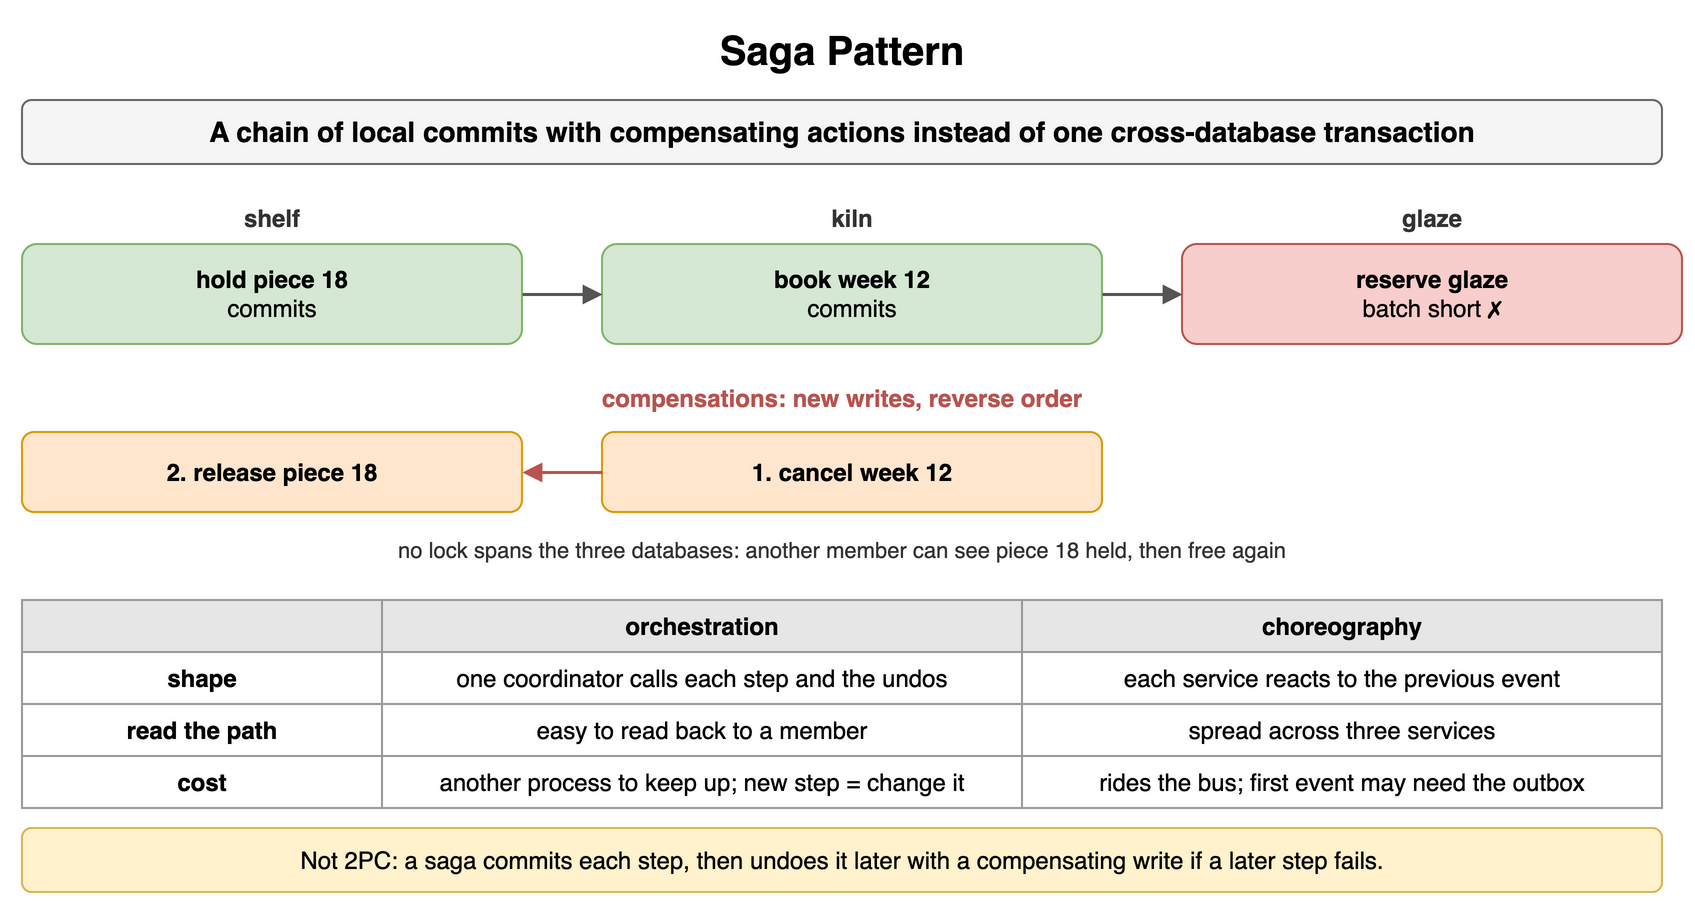

The diagram above was exported from draw.io. Its source (the exported page's mxGraphModel, read from the mxfile embedded in the PNG):
<mxGraphModel dx="900" dy="460" grid="1" gridSize="10" guides="1" tooltips="1" connect="1" arrows="1" fold="1" page="1" pageScale="1" pageWidth="900" pageHeight="460" math="0" shadow="0">
  <root>
    <mxCell id="0" />
    <mxCell id="1" parent="0" />
    <mxCell id="j1" value="Saga Pattern" style="text;html=1;align=center;verticalAlign=middle;whiteSpace=wrap;fontSize=20;fontStyle=1;" vertex="1" parent="1">
      <mxGeometry x="40" y="10" width="820" height="30" as="geometry" />
    </mxCell>
    <mxCell id="j2" value="A chain of local commits with compensating actions instead of one cross-database transaction" style="rounded=1;whiteSpace=wrap;html=1;fillColor=#f5f5f5;strokeColor=#666666;fontStyle=1;fontSize=14;" vertex="1" parent="1">
      <mxGeometry x="40" y="50" width="820" height="32" as="geometry" />
    </mxCell>
    <mxCell id="j3" value="shelf" style="text;html=1;whiteSpace=wrap;fontSize=11;align=center;verticalAlign=middle;fontSize=12;fontColor=#333333;fontStyle=1;" vertex="1" parent="1">
      <mxGeometry x="40" y="100" width="250" height="18" as="geometry" />
    </mxCell>
    <mxCell id="j4" value="hold piece 18&lt;br&gt;&lt;span style='font-weight:normal'&gt;commits&lt;/span&gt;" style="rounded=1;whiteSpace=wrap;html=1;fillColor=#d5e8d4;strokeColor=#82b366;fontSize=12;align=center;fontStyle=1;" vertex="1" parent="1">
      <mxGeometry x="40" y="122" width="250" height="50" as="geometry" />
    </mxCell>
    <mxCell id="j5" value="kiln" style="text;html=1;whiteSpace=wrap;fontSize=11;align=center;verticalAlign=middle;fontSize=12;fontColor=#333333;fontStyle=1;" vertex="1" parent="1">
      <mxGeometry x="330" y="100" width="250" height="18" as="geometry" />
    </mxCell>
    <mxCell id="j6" value="book week 12&lt;br&gt;&lt;span style='font-weight:normal'&gt;commits&lt;/span&gt;" style="rounded=1;whiteSpace=wrap;html=1;fillColor=#d5e8d4;strokeColor=#82b366;fontSize=12;align=center;fontStyle=1;" vertex="1" parent="1">
      <mxGeometry x="330" y="122" width="250" height="50" as="geometry" />
    </mxCell>
    <mxCell id="j7" value="glaze" style="text;html=1;whiteSpace=wrap;fontSize=11;align=center;verticalAlign=middle;fontSize=12;fontColor=#333333;fontStyle=1;" vertex="1" parent="1">
      <mxGeometry x="620" y="100" width="250" height="18" as="geometry" />
    </mxCell>
    <mxCell id="j8" value="reserve glaze&lt;br&gt;&lt;span style='font-weight:normal'&gt;batch short ✗&lt;/span&gt;" style="rounded=1;whiteSpace=wrap;html=1;fillColor=#f8cecc;strokeColor=#b85450;fontSize=12;align=center;fontStyle=1;" vertex="1" parent="1">
      <mxGeometry x="620" y="122" width="250" height="50" as="geometry" />
    </mxCell>
    <mxCell id="j9" value="" style="endArrow=block;endSize=6;html=1;strokeWidth=1.5;strokeColor=#555555;fontSize=11;labelBackgroundColor=#ffffff;" edge="1" parent="1">
      <mxGeometry relative="1" as="geometry">
        <mxPoint x="290" y="147" as="sourcePoint" />
        <mxPoint x="330" y="147" as="targetPoint" />
      </mxGeometry>
    </mxCell>
    <mxCell id="j10" value="" style="endArrow=block;endSize=6;html=1;strokeWidth=1.5;strokeColor=#555555;fontSize=11;labelBackgroundColor=#ffffff;" edge="1" parent="1">
      <mxGeometry relative="1" as="geometry">
        <mxPoint x="580" y="147" as="sourcePoint" />
        <mxPoint x="620" y="147" as="targetPoint" />
      </mxGeometry>
    </mxCell>
    <mxCell id="j11" value="compensations: new writes, reverse order" style="text;html=1;whiteSpace=wrap;fontSize=11;align=center;verticalAlign=middle;fontSize=12;fontColor=#b85450;fontStyle=1;" vertex="1" parent="1">
      <mxGeometry x="40" y="190" width="820" height="18" as="geometry" />
    </mxCell>
    <mxCell id="j12" value="1. cancel week 12" style="rounded=1;whiteSpace=wrap;html=1;fillColor=#ffe6cc;strokeColor=#d79b00;fontSize=12;align=center;fontStyle=1;" vertex="1" parent="1">
      <mxGeometry x="330" y="216" width="250" height="40" as="geometry" />
    </mxCell>
    <mxCell id="j13" value="2. release piece 18" style="rounded=1;whiteSpace=wrap;html=1;fillColor=#ffe6cc;strokeColor=#d79b00;fontSize=12;align=center;fontStyle=1;" vertex="1" parent="1">
      <mxGeometry x="40" y="216" width="250" height="40" as="geometry" />
    </mxCell>
    <mxCell id="j14" value="" style="endArrow=block;endSize=6;html=1;strokeWidth=1.5;strokeColor=#b85450;fontSize=11;labelBackgroundColor=#ffffff;fontColor=#b85450;fontStyle=1;" edge="1" parent="1">
      <mxGeometry relative="1" as="geometry">
        <mxPoint x="330" y="236" as="sourcePoint" />
        <mxPoint x="290" y="236" as="targetPoint" />
      </mxGeometry>
    </mxCell>
    <mxCell id="j15" value="no lock spans the three databases: another member can see piece 18 held, then free again" style="text;html=1;whiteSpace=wrap;fontSize=11;align=center;verticalAlign=middle;fontSize=11;fontColor=#333333;" vertex="1" parent="1">
      <mxGeometry x="40" y="266" width="820" height="18" as="geometry" />
    </mxCell>
    <mxCell id="j16" value="" style="whiteSpace=wrap;html=1;fillColor=#e6e6e6;strokeColor=#999999;fontStyle=1;fontSize=12;" vertex="1" parent="1">
      <mxGeometry x="40" y="300" width="180" height="26" as="geometry" />
    </mxCell>
    <mxCell id="j17" value="orchestration" style="whiteSpace=wrap;html=1;fillColor=#e6e6e6;strokeColor=#999999;fontStyle=1;fontSize=12;" vertex="1" parent="1">
      <mxGeometry x="220" y="300" width="320" height="26" as="geometry" />
    </mxCell>
    <mxCell id="j18" value="choreography" style="whiteSpace=wrap;html=1;fillColor=#e6e6e6;strokeColor=#999999;fontStyle=1;fontSize=12;" vertex="1" parent="1">
      <mxGeometry x="540" y="300" width="320" height="26" as="geometry" />
    </mxCell>
    <mxCell id="j19" value="shape" style="whiteSpace=wrap;html=1;strokeColor=#999999;fontSize=12;fillColor=#ffffff;fontStyle=1;" vertex="1" parent="1">
      <mxGeometry x="40" y="326" width="180" height="26" as="geometry" />
    </mxCell>
    <mxCell id="j20" value="one coordinator calls each step and the undos" style="whiteSpace=wrap;html=1;strokeColor=#999999;fontSize=12;fillColor=#ffffff;" vertex="1" parent="1">
      <mxGeometry x="220" y="326" width="320" height="26" as="geometry" />
    </mxCell>
    <mxCell id="j21" value="each service reacts to the previous event" style="whiteSpace=wrap;html=1;strokeColor=#999999;fontSize=12;fillColor=#ffffff;" vertex="1" parent="1">
      <mxGeometry x="540" y="326" width="320" height="26" as="geometry" />
    </mxCell>
    <mxCell id="j22" value="read the path" style="whiteSpace=wrap;html=1;strokeColor=#999999;fontSize=12;fillColor=#ffffff;fontStyle=1;" vertex="1" parent="1">
      <mxGeometry x="40" y="352" width="180" height="26" as="geometry" />
    </mxCell>
    <mxCell id="j23" value="easy to read back to a member" style="whiteSpace=wrap;html=1;strokeColor=#999999;fontSize=12;fillColor=#ffffff;" vertex="1" parent="1">
      <mxGeometry x="220" y="352" width="320" height="26" as="geometry" />
    </mxCell>
    <mxCell id="j24" value="spread across three services" style="whiteSpace=wrap;html=1;strokeColor=#999999;fontSize=12;fillColor=#ffffff;" vertex="1" parent="1">
      <mxGeometry x="540" y="352" width="320" height="26" as="geometry" />
    </mxCell>
    <mxCell id="j25" value="cost" style="whiteSpace=wrap;html=1;strokeColor=#999999;fontSize=12;fillColor=#ffffff;fontStyle=1;" vertex="1" parent="1">
      <mxGeometry x="40" y="378" width="180" height="26" as="geometry" />
    </mxCell>
    <mxCell id="j26" value="another process to keep up; new step = change it" style="whiteSpace=wrap;html=1;strokeColor=#999999;fontSize=12;fillColor=#ffffff;" vertex="1" parent="1">
      <mxGeometry x="220" y="378" width="320" height="26" as="geometry" />
    </mxCell>
    <mxCell id="j27" value="rides the bus; first event may need the outbox" style="whiteSpace=wrap;html=1;strokeColor=#999999;fontSize=12;fillColor=#ffffff;" vertex="1" parent="1">
      <mxGeometry x="540" y="378" width="320" height="26" as="geometry" />
    </mxCell>
    <mxCell id="j28" value="Not 2PC: a saga commits each step, then undoes it later with a compensating write if a later step fails." style="rounded=1;whiteSpace=wrap;html=1;fillColor=#fff2cc;strokeColor=#d6b656;fontSize=12;align=center;" vertex="1" parent="1">
      <mxGeometry x="40" y="414" width="820" height="32" as="geometry" />
    </mxCell>
  </root>
</mxGraphModel>